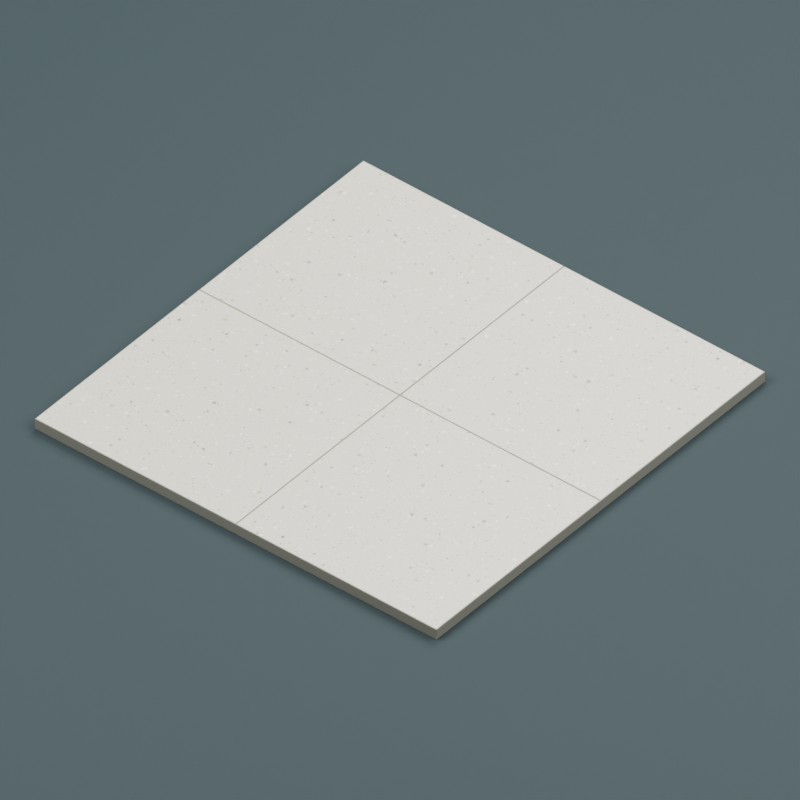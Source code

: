 # Source: mall-floor-tile-module.blend  (saved by Blender 4.0.36; exported with 4.5.12 LTS)
import bpy
from mathutils import Matrix  # noqa: F401  (used for matrix-valued properties, if any)

bpy.ops.wm.read_factory_settings(use_empty=True)
scene = bpy.context.scene
scene.name = 'Scene'

# ---- images (referenced by path relative to the original .blend; pixels are not part of the script)
import os
ASSET_DIR = os.environ.get("B2B_ASSET_DIR", "")  # directory of the original .blend (textures are referenced by path, not embedded)
HERE = os.path.dirname(os.path.abspath(__file__))  # packed textures are extracted next to this script under _unpacked/

def load_image(name, relpath, width, height, colorspace="sRGB"):
    """Load a texture the original file referenced (path relative to the .blend, or extracted next to this script)."""
    p = next((c for c in (os.path.join(HERE, relpath), os.path.join(ASSET_DIR, relpath)) if relpath and os.path.exists(c)), "")
    if p:
        img = bpy.data.images.load(p, check_existing=True)
        img.name = name
    else:  # same state as the original file: an image datablock whose file is absent (Cycles renders it pink)
        img = bpy.data.images.new(name, width, height)
        img.source = "FILE"
        img.filepath = "//" + (relpath or name)
    img.colorspace_settings.name = colorspace
    return img
img_terrazzo_original_png = load_image('terrazzo-original.png', '_unpacked/terrazzo-original.60ca1251.png', 512, 512, 'sRGB')

# ---- materials (node trees are filled in below, after node groups)
mat_warm_grey_grout = bpy.data.materials.new('Warm grey grout')
mat_warm_grey_grout.diffuse_color = (0.2051, 0.2086, 0.1714, 1.0)
mat_ivory_stone_body = bpy.data.materials.new('Ivory stone body')
mat_ivory_stone_body.diffuse_color = (0.6514, 0.6105, 0.4969, 1.0)
mat_honed_ivory_terrazzo_original_seed_421 = bpy.data.materials.new('Honed ivory terrazzo original seed 421')
mat_honed_ivory_terrazzo_original_seed_421.diffuse_color = (1.0, 1.0, 1.0, 1.0)
mat_studio_background = bpy.data.materials.new('Studio background')
mat_studio_background.diffuse_color = (0.02624, 0.04231, 0.04667, 1.0)

# ---- material node trees
mat_warm_grey_grout.use_nodes = True; mat_warm_grey_grout.node_tree.nodes.clear()
_N = mat_warm_grey_grout.node_tree.nodes; _L = mat_warm_grey_grout.node_tree.links
n0 = _N.new('ShaderNodeBsdfPrincipled'); n0.name = 'Principled BSDF'; n0.location = (10, 300)
n0.inputs[0].default_value = (0.2051, 0.2086, 0.1714, 1.0)
n0.inputs[2].default_value = 0.83
n0.inputs[3].default_value = 1.45
n1 = _N.new('ShaderNodeOutputMaterial'); n1.name = 'Material Output'; n1.location = (300, 300)
_L.new(n0.outputs[0], n1.inputs[0])
n1.is_active_output = True
mat_ivory_stone_body.use_nodes = True; mat_ivory_stone_body.node_tree.nodes.clear()
_N = mat_ivory_stone_body.node_tree.nodes; _L = mat_ivory_stone_body.node_tree.links
n0 = _N.new('ShaderNodeBsdfPrincipled'); n0.name = 'Principled BSDF'; n0.location = (10, 300)
n0.inputs[0].default_value = (0.6514, 0.6105, 0.4969, 1.0)
n0.inputs[2].default_value = 0.6
n0.inputs[3].default_value = 1.45
n1 = _N.new('ShaderNodeOutputMaterial'); n1.name = 'Material Output'; n1.location = (300, 300)
_L.new(n0.outputs[0], n1.inputs[0])
n1.is_active_output = True
mat_honed_ivory_terrazzo_original_seed_421.use_nodes = True; mat_honed_ivory_terrazzo_original_seed_421.node_tree.nodes.clear()
_N = mat_honed_ivory_terrazzo_original_seed_421.node_tree.nodes; _L = mat_honed_ivory_terrazzo_original_seed_421.node_tree.links
n0 = _N.new('ShaderNodeBsdfPrincipled'); n0.name = 'Principled BSDF'; n0.location = (10, 300)
n0.inputs[2].default_value = 0.32
n0.inputs[3].default_value = 1.45
n1 = _N.new('ShaderNodeOutputMaterial'); n1.name = 'Material Output'; n1.location = (300, 300)
n2 = _N.new('ShaderNodeTexImage'); n2.name = 'Original editable terrazzo artwork'; n2.location = (0, 0)
n2.image = img_terrazzo_original_png
_L.new(n0.outputs[0], n1.inputs[0])
_L.new(n2.outputs[0], n0.inputs[0])
n1.is_active_output = True
mat_studio_background.use_nodes = True; mat_studio_background.node_tree.nodes.clear()
_N = mat_studio_background.node_tree.nodes; _L = mat_studio_background.node_tree.links
n0 = _N.new('ShaderNodeBsdfPrincipled'); n0.name = 'Principled BSDF'; n0.location = (10, 300)
n0.inputs[0].default_value = (0.02624, 0.04231, 0.04667, 1.0)
n0.inputs[2].default_value = 0.9
n0.inputs[3].default_value = 1.45
n1 = _N.new('ShaderNodeOutputMaterial'); n1.name = 'Material Output'; n1.location = (300, 300)
_L.new(n0.outputs[0], n1.inputs[0])
n1.is_active_output = True

# ---- world
world_studio_ambient = bpy.data.worlds.new('Studio ambient'); scene.world = world_studio_ambient
world_studio_ambient.use_nodes = True; world_studio_ambient.node_tree.nodes.clear()
_N = world_studio_ambient.node_tree.nodes; _L = world_studio_ambient.node_tree.links
n0 = _N.new('ShaderNodeBackground'); n0.name = 'Background'; n0.location = (10, 300)
n0.inputs[0].default_value = (0.05, 0.05, 0.05, 1.0)
n0.inputs[1].default_value = 0.4
n1 = _N.new('ShaderNodeOutputWorld'); n1.name = 'World Output'; n1.location = (300, 300)
_L.new(n0.outputs[0], n1.inputs[0])
n1.is_active_output = True
world_studio_ambient.use_sun_shadow = False
world_studio_ambient.sun_shadow_jitter_overblur = 0.0

# ---- cameras
cam_camera = bpy.data.cameras.new('Camera')
cam_camera.type = 'ORTHO'
cam_camera.ortho_scale = 1.85

# ---- lights
light_area = bpy.data.lights.new('Area', 'AREA')
light_area.transmission_factor = 0.0
light_area.energy = 500.0
light_area.shadow_maximum_resolution = 0.006
light_area.use_absolute_resolution = True
light_area.size = 4.0
light_area.size_y = 1.0
light_area_001 = bpy.data.lights.new('Area.001', 'AREA')
light_area_001.transmission_factor = 0.0
light_area_001.energy = 350.0
light_area_001.shadow_maximum_resolution = 0.006
light_area_001.use_absolute_resolution = True
light_area_001.size = 4.0
light_area_001.size_y = 1.0
light_area_002 = bpy.data.lights.new('Area.002', 'AREA')
light_area_002.transmission_factor = 0.0
light_area_002.energy = 250.0
light_area_002.shadow_maximum_resolution = 0.006
light_area_002.use_absolute_resolution = True
light_area_002.size = 3.0
light_area_002.size_y = 1.0

# ---- meshes
me_continuous_filled_grout_mesh = bpy.data.meshes.new('Continuous filled grout mesh')
me_continuous_filled_grout_mesh.from_pydata([(-0.6, -0.6, 0.029), (-0.598, -0.6, 0.029), (-0.598, -0.598, 0.029), (-0.6, -0.598, 0.029), (-0.6, -0.598, 0.0), (-0.598, -0.598, 0.0), (-0.598, -0.6, 0.0), (-0.6, -0.6, 0.0), (-0.598, -0.002, 0.029), (-0.6, -0.002, 0.029), (-0.6, -0.002, 0.0), (-0.598, -0.002, 0.0), (-0.598, -0.598, 0.012), (-0.598, -0.002, 0.012), (-0.598, 0.002, 0.029), (-0.6, 0.002, 0.029), (-0.6, 0.002, 0.0), (-0.598, 0.002, 0.0), (-0.598, 0.598, 0.029), (-0.6, 0.598, 0.029), (-0.6, 0.598, 0.0), (-0.598, 0.598, 0.0), (-0.598, 0.002, 0.012), (-0.598, 0.598, 0.012), (-0.598, 0.6, 0.029), (-0.6, 0.6, 0.029), (-0.6, 0.6, 0.0), (-0.598, 0.6, 0.0), (-0.002, -0.6, 0.029), (-0.002, -0.598, 0.029), (-0.002, -0.598, 0.0), (-0.002, -0.6, 0.0), (-0.002, -0.598, 0.012), (-0.002, -0.002, 0.012), (-0.002, -0.002, 0.0), (-0.002, -0.002, 0.029), (-0.002, 0.002, 0.029), (-0.002, 0.002, 0.0), (-0.002, 0.002, 0.012), (-0.002, 0.598, 0.012), (-0.002, 0.598, 0.0), (-0.002, 0.598, 0.029), (-0.002, 0.6, 0.029), (-0.002, 0.6, 0.0), (0.002, -0.6, 0.029), (0.002, -0.598, 0.029), (0.002, -0.598, 0.0), (0.002, -0.6, 0.0), (0.002, -0.002, 0.029), (0.002, -0.002, 0.0), (0.002, -0.598, 0.012), (0.002, -0.002, 0.012), (0.002, 0.002, 0.029), (0.002, 0.002, 0.0), (0.002, 0.598, 0.029), (0.002, 0.598, 0.0), (0.002, 0.002, 0.012), (0.002, 0.598, 0.012), (0.002, 0.6, 0.029), (0.002, 0.6, 0.0), (0.598, -0.6, 0.029), (0.598, -0.598, 0.029), (0.598, -0.598, 0.0), (0.598, -0.6, 0.0), (0.598, -0.598, 0.012), (0.598, -0.002, 0.012), (0.598, -0.002, 0.0), (0.598, -0.002, 0.029), (0.598, 0.002, 0.029), (0.598, 0.002, 0.0), (0.598, 0.002, 0.012), (0.598, 0.598, 0.012), (0.598, 0.598, 0.0), (0.598, 0.598, 0.029), (0.598, 0.6, 0.029), (0.598, 0.6, 0.0), (0.6, -0.6, 0.029), (0.6, -0.598, 0.029), (0.6, -0.598, 0.0), (0.6, -0.6, 0.0), (0.6, -0.002, 0.029), (0.6, -0.002, 0.0), (0.6, 0.002, 0.029), (0.6, 0.002, 0.0), (0.6, 0.598, 0.029), (0.6, 0.598, 0.0), (0.6, 0.6, 0.029), (0.6, 0.6, 0.0)], [], [(0, 1, 2, 3), (4, 5, 6, 7), (4, 7, 0, 3), (7, 6, 1, 0), (3, 2, 8, 9), (10, 11, 5, 4), (10, 4, 3, 9), (12, 13, 8, 2), (9, 8, 14, 15), (16, 17, 11, 10), (16, 10, 9, 15), (15, 14, 18, 19), (20, 21, 17, 16), (20, 16, 15, 19), (22, 23, 18, 14), (19, 18, 24, 25), (26, 27, 21, 20), (26, 20, 19, 25), (27, 26, 25, 24), (1, 28, 29, 2), (5, 30, 31, 6), (6, 31, 28, 1), (32, 12, 2, 29), (12, 32, 33, 13), (11, 34, 30, 5), (8, 35, 36, 14), (17, 37, 34, 11), (13, 33, 35, 8), (38, 22, 14, 36), (22, 38, 39, 23), (21, 40, 37, 17), (18, 41, 42, 24), (27, 43, 40, 21), (23, 39, 41, 18), (43, 27, 24, 42), (28, 44, 45, 29), (30, 46, 47, 31), (31, 47, 44, 28), (29, 45, 48, 35), (34, 49, 46, 30), (33, 32, 29, 35), (50, 51, 48, 45), (35, 48, 52, 36), (37, 53, 49, 34), (36, 52, 54, 41), (40, 55, 53, 37), (39, 38, 36, 41), (56, 57, 54, 52), (41, 54, 58, 42), (43, 59, 55, 40), (59, 43, 42, 58), (44, 60, 61, 45), (46, 62, 63, 47), (47, 63, 60, 44), (64, 50, 45, 61), (50, 64, 65, 51), (49, 66, 62, 46), (48, 67, 68, 52), (53, 69, 66, 49), (51, 65, 67, 48), (70, 56, 52, 68), (56, 70, 71, 57), (55, 72, 69, 53), (54, 73, 74, 58), (59, 75, 72, 55), (57, 71, 73, 54), (75, 59, 58, 74), (60, 76, 77, 61), (62, 78, 79, 63), (79, 78, 77, 76), (63, 79, 76, 60), (61, 77, 80, 67), (66, 81, 78, 62), (65, 64, 61, 67), (78, 81, 80, 77), (67, 80, 82, 68), (69, 83, 81, 66), (81, 83, 82, 80), (68, 82, 84, 73), (72, 85, 83, 69), (71, 70, 68, 73), (83, 85, 84, 82), (73, 84, 86, 74), (75, 87, 85, 72), (85, 87, 86, 84), (87, 75, 74, 86)])
me_continuous_filled_grout_mesh.materials.append(mat_warm_grey_grout)
me_continuous_filled_grout_mesh.update()
me_cube = bpy.data.meshes.new('Cube')
me_cube.from_pydata([(-0.298, -0.298, -0.009), (-0.298, -0.298, 0.009), (-0.298, 0.298, -0.009), (-0.298, 0.298, 0.009), (0.298, -0.298, -0.009), (0.298, -0.298, 0.009), (0.298, 0.298, -0.009), (0.298, 0.298, 0.009)], [], [(0, 1, 3, 2), (2, 3, 7, 6), (6, 7, 5, 4), (4, 5, 1, 0), (2, 6, 4, 0), (7, 3, 1, 5)])
me_cube.polygons.foreach_set('material_index', [0, 0, 0, 0, 0, 1])
_uv = me_cube.uv_layers.new(name='UVMap')
_uv.uv.foreach_set('vector', [0.375, 0.0, 0.625, 0.0, 0.625, 0.25, 0.375, 0.25, 0.375, 0.25, 0.625, 0.25, 0.625, 0.5, 0.375, 0.5, 0.375, 0.5, 0.625, 0.5, 0.625, 0.75, 0.375, 0.75, 0.375, 0.75, 0.625, 0.75, 0.625, 1.0, 0.375, 1.0, 0.125, 0.5, 0.375, 0.5, 0.375, 0.75, 0.125, 0.75, 1.0, 1.0, -1.32e-08, 1.0, -1.32e-08, -1.32e-08, 1.0, -1.32e-08])
me_cube.materials.append(mat_ivory_stone_body)
me_cube.materials.append(mat_honed_ivory_terrazzo_original_seed_421)
me_cube.update()
me_cube_001 = bpy.data.meshes.new('Cube.001')
me_cube_001.from_pydata([(-0.298, -0.298, -0.009), (-0.298, -0.298, 0.009), (-0.298, 0.298, -0.009), (-0.298, 0.298, 0.009), (0.298, -0.298, -0.009), (0.298, -0.298, 0.009), (0.298, 0.298, -0.009), (0.298, 0.298, 0.009)], [], [(0, 1, 3, 2), (2, 3, 7, 6), (6, 7, 5, 4), (4, 5, 1, 0), (2, 6, 4, 0), (7, 3, 1, 5)])
me_cube_001.polygons.foreach_set('material_index', [0, 0, 0, 0, 0, 1])
_uv = me_cube_001.uv_layers.new(name='UVMap')
_uv.uv.foreach_set('vector', [0.375, 0.0, 0.625, 0.0, 0.625, 0.25, 0.375, 0.25, 0.375, 0.25, 0.625, 0.25, 0.625, 0.5, 0.375, 0.5, 0.375, 0.5, 0.625, 0.5, 0.625, 0.75, 0.375, 0.75, 0.375, 0.75, 0.625, 0.75, 0.625, 1.0, 0.375, 1.0, 0.125, 0.5, 0.375, 0.5, 0.375, 0.75, 0.125, 0.75, 1.0, -1.32e-08, 1.0, 1.0, -1.32e-08, 1.0, -1.32e-08, -1.32e-08])
me_cube_001.materials.append(mat_ivory_stone_body)
me_cube_001.materials.append(mat_honed_ivory_terrazzo_original_seed_421)
me_cube_001.update()
me_cube_002 = bpy.data.meshes.new('Cube.002')
me_cube_002.from_pydata([(-0.298, -0.298, -0.009), (-0.298, -0.298, 0.009), (-0.298, 0.298, -0.009), (-0.298, 0.298, 0.009), (0.298, -0.298, -0.009), (0.298, -0.298, 0.009), (0.298, 0.298, -0.009), (0.298, 0.298, 0.009)], [], [(0, 1, 3, 2), (2, 3, 7, 6), (6, 7, 5, 4), (4, 5, 1, 0), (2, 6, 4, 0), (7, 3, 1, 5)])
me_cube_002.polygons.foreach_set('material_index', [0, 0, 0, 0, 0, 1])
_uv = me_cube_002.uv_layers.new(name='UVMap')
_uv.uv.foreach_set('vector', [0.375, 0.0, 0.625, 0.0, 0.625, 0.25, 0.375, 0.25, 0.375, 0.25, 0.625, 0.25, 0.625, 0.5, 0.375, 0.5, 0.375, 0.5, 0.625, 0.5, 0.625, 0.75, 0.375, 0.75, 0.375, 0.75, 0.625, 0.75, 0.625, 1.0, 0.375, 1.0, 0.125, 0.5, 0.375, 0.5, 0.375, 0.75, 0.125, 0.75, -1.32e-08, -1.32e-08, 1.0, -1.32e-08, 1.0, 1.0, -1.32e-08, 1.0])
me_cube_002.materials.append(mat_ivory_stone_body)
me_cube_002.materials.append(mat_honed_ivory_terrazzo_original_seed_421)
me_cube_002.update()
me_cube_003 = bpy.data.meshes.new('Cube.003')
me_cube_003.from_pydata([(-0.298, -0.298, -0.009), (-0.298, -0.298, 0.009), (-0.298, 0.298, -0.009), (-0.298, 0.298, 0.009), (0.298, -0.298, -0.009), (0.298, -0.298, 0.009), (0.298, 0.298, -0.009), (0.298, 0.298, 0.009)], [], [(0, 1, 3, 2), (2, 3, 7, 6), (6, 7, 5, 4), (4, 5, 1, 0), (2, 6, 4, 0), (7, 3, 1, 5)])
me_cube_003.polygons.foreach_set('material_index', [0, 0, 0, 0, 0, 1])
_uv = me_cube_003.uv_layers.new(name='UVMap')
_uv.uv.foreach_set('vector', [0.375, 0.0, 0.625, 0.0, 0.625, 0.25, 0.375, 0.25, 0.375, 0.25, 0.625, 0.25, 0.625, 0.5, 0.375, 0.5, 0.375, 0.5, 0.625, 0.5, 0.625, 0.75, 0.375, 0.75, 0.375, 0.75, 0.625, 0.75, 0.625, 1.0, 0.375, 1.0, 0.125, 0.5, 0.375, 0.5, 0.375, 0.75, 0.125, 0.75, -1.32e-08, 1.0, -1.32e-08, -1.32e-08, 1.0, -1.32e-08, 1.0, 1.0])
me_cube_003.materials.append(mat_ivory_stone_body)
me_cube_003.materials.append(mat_honed_ivory_terrazzo_original_seed_421)
me_cube_003.update()
me_cube_004 = bpy.data.meshes.new('Cube.004')
me_cube_004.from_pydata([(-100.0, -100.0, -0.01), (-100.0, -100.0, 0.01), (-100.0, 100.0, -0.01), (-100.0, 100.0, 0.01), (100.0, -100.0, -0.01), (100.0, -100.0, 0.01), (100.0, 100.0, -0.01), (100.0, 100.0, 0.01)], [], [(0, 1, 3, 2), (2, 3, 7, 6), (6, 7, 5, 4), (4, 5, 1, 0), (2, 6, 4, 0), (7, 3, 1, 5)])
_uv = me_cube_004.uv_layers.new(name='UVMap')
_uv.uv.foreach_set('vector', [0.375, 0.0, 0.625, 0.0, 0.625, 0.25, 0.375, 0.25, 0.375, 0.25, 0.625, 0.25, 0.625, 0.5, 0.375, 0.5, 0.375, 0.5, 0.625, 0.5, 0.625, 0.75, 0.375, 0.75, 0.375, 0.75, 0.625, 0.75, 0.625, 1.0, 0.375, 1.0, 0.125, 0.5, 0.375, 0.5, 0.375, 0.75, 0.125, 0.75, 0.625, 0.5, 0.875, 0.5, 0.875, 0.75, 0.625, 0.75])
me_cube_004.materials.append(mat_studio_background)
me_cube_004.update()

# ---- objects
ob_module_groutbed = bpy.data.objects.new('MODULE_GroutBed', me_continuous_filled_grout_mesh)
ob_module_tile_1 = bpy.data.objects.new('MODULE_Tile_1', me_cube)
ob_module_tile_2 = bpy.data.objects.new('MODULE_Tile_2', me_cube_001)
ob_module_tile_3 = bpy.data.objects.new('MODULE_Tile_3', me_cube_002)
ob_module_tile_4 = bpy.data.objects.new('MODULE_Tile_4', me_cube_003)
ob_asset_mallfloortile = bpy.data.objects.new('ASSET_MallFloorTile', None)
ob_studio_floor_not_exported = bpy.data.objects.new('Studio floor NOT EXPORTED', me_cube_004)
ob_key = bpy.data.objects.new('Key', light_area)
ob_fill = bpy.data.objects.new('Fill', light_area_001)
ob_rim = bpy.data.objects.new('Rim', light_area_002)
ob_camera = bpy.data.objects.new('Camera', cam_camera)

# ---- transforms, parenting, visibility, modifiers, constraints
ob_module_groutbed.parent = ob_asset_mallfloortile
ob_module_groutbed.location = (0.0, 0.0, 0.0)
ob_module_tile_1.parent = ob_asset_mallfloortile
ob_module_tile_1.location = (-0.3, -0.3, 0.021)
_m = ob_module_tile_1.modifiers.new('Submillimetre eased stone edge', 'BEVEL')
_m.width = 0.0006
_m.width_pct = 0.0006
_m.segments = 2
ob_module_tile_2.parent = ob_asset_mallfloortile
ob_module_tile_2.location = (0.3, -0.3, 0.021)
_m = ob_module_tile_2.modifiers.new('Submillimetre eased stone edge', 'BEVEL')
_m.width = 0.0006
_m.width_pct = 0.0006
_m.segments = 2
ob_module_tile_3.parent = ob_asset_mallfloortile
ob_module_tile_3.location = (-0.3, 0.3, 0.021)
_m = ob_module_tile_3.modifiers.new('Submillimetre eased stone edge', 'BEVEL')
_m.width = 0.0006
_m.width_pct = 0.0006
_m.segments = 2
ob_module_tile_4.parent = ob_asset_mallfloortile
ob_module_tile_4.location = (0.3, 0.3, 0.021)
_m = ob_module_tile_4.modifiers.new('Submillimetre eased stone edge', 'BEVEL')
_m.width = 0.0006
_m.width_pct = 0.0006
_m.segments = 2
ob_asset_mallfloortile.location = (0.0, 0.0, 0.0)
ob_studio_floor_not_exported.location = (0.0, 0.0, -0.011)
ob_key.location = (-2.0, -3.0, 5.0)
ob_key.rotation_euler = (0.6262, 7.708e-09, -0.588)
ob_fill.location = (3.0, 1.0, 4.0)
ob_fill.rotation_euler = (0.6708, 8.438e-08, 1.893)
ob_rim.location = (-1.0, 3.0, 4.0)
ob_rim.rotation_euler = (0.6708, 3.727e-09, -2.82)
ob_camera.location = (1.8, -2.2, 2.4)
ob_camera.rotation_euler = (0.8727, -4.159e-08, 0.6857)

# ---- collection membership
scene.collection.objects.link(ob_module_groutbed)
scene.collection.objects.link(ob_module_tile_1)
scene.collection.objects.link(ob_module_tile_2)
scene.collection.objects.link(ob_module_tile_3)
scene.collection.objects.link(ob_module_tile_4)
scene.collection.objects.link(ob_asset_mallfloortile)
scene.collection.objects.link(ob_studio_floor_not_exported)
scene.collection.objects.link(ob_key)
scene.collection.objects.link(ob_fill)
scene.collection.objects.link(ob_rim)
scene.collection.objects.link(ob_camera)

# ---- scene / render settings (as saved in the file)
scene.camera = ob_camera
scene.frame_start = 1; scene.frame_end = 250; scene.frame_set(1)
scene.render.engine = 'CYCLES'
scene.render.resolution_x = 768
scene.render.resolution_y = 768
scene.cycles.use_denoising = False
scene.cycles.samples = 32
scene.cycles.sampling_pattern = 'TABULATED_SOBOL'
bpy.context.view_layer.update()
